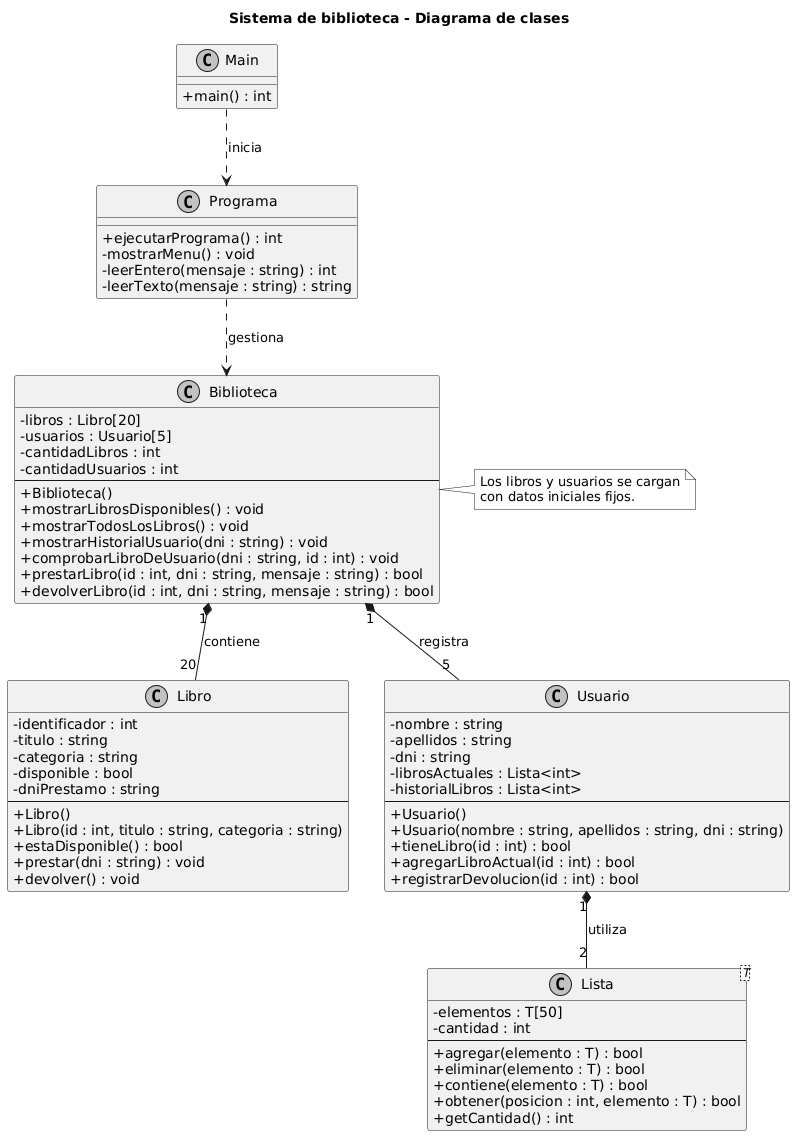

The diagram above was rendered by PlantUML. Its source (embedded in the PNG):
@startuml
title Sistema de biblioteca - Diagrama de clases

skinparam classAttributeIconSize 0
skinparam monochrome true

class Biblioteca {
    - libros : Libro[20]
    - usuarios : Usuario[5]
    - cantidadLibros : int
    - cantidadUsuarios : int
    --
    + Biblioteca()
    + mostrarLibrosDisponibles() : void
    + mostrarTodosLosLibros() : void
    + mostrarHistorialUsuario(dni : string) : void
    + comprobarLibroDeUsuario(dni : string, id : int) : void
    + prestarLibro(id : int, dni : string, mensaje : string) : bool
    + devolverLibro(id : int, dni : string, mensaje : string) : bool
}

class Libro {
    - identificador : int
    - titulo : string
    - categoria : string
    - disponible : bool
    - dniPrestamo : string
    --
    + Libro()
    + Libro(id : int, titulo : string, categoria : string)
    + estaDisponible() : bool
    + prestar(dni : string) : void
    + devolver() : void
}

class Usuario {
    - nombre : string
    - apellidos : string
    - dni : string
    - librosActuales : Lista<int>
    - historialLibros : Lista<int>
    --
    + Usuario()
    + Usuario(nombre : string, apellidos : string, dni : string)
    + tieneLibro(id : int) : bool
    + agregarLibroActual(id : int) : bool
    + registrarDevolucion(id : int) : bool
}

class "Lista<T>" as Lista {
    - elementos : T[50]
    - cantidad : int
    --
    + agregar(elemento : T) : bool
    + eliminar(elemento : T) : bool
    + contiene(elemento : T) : bool
    + obtener(posicion : int, elemento : T) : bool
    + getCantidad() : int
}

class Programa {
    + ejecutarPrograma() : int
    - mostrarMenu() : void
    - leerEntero(mensaje : string) : int
    - leerTexto(mensaje : string) : string
}

class Main {
    + main() : int
}

Biblioteca "1" *-- "20" Libro : contiene
Biblioteca "1" *-- "5" Usuario : registra
Usuario "1" *-- "2" Lista : utiliza
Programa ..> Biblioteca : gestiona
Main ..> Programa : inicia

note right of Biblioteca
    Los libros y usuarios se cargan
    con datos iniciales fijos.
end note
@enduml